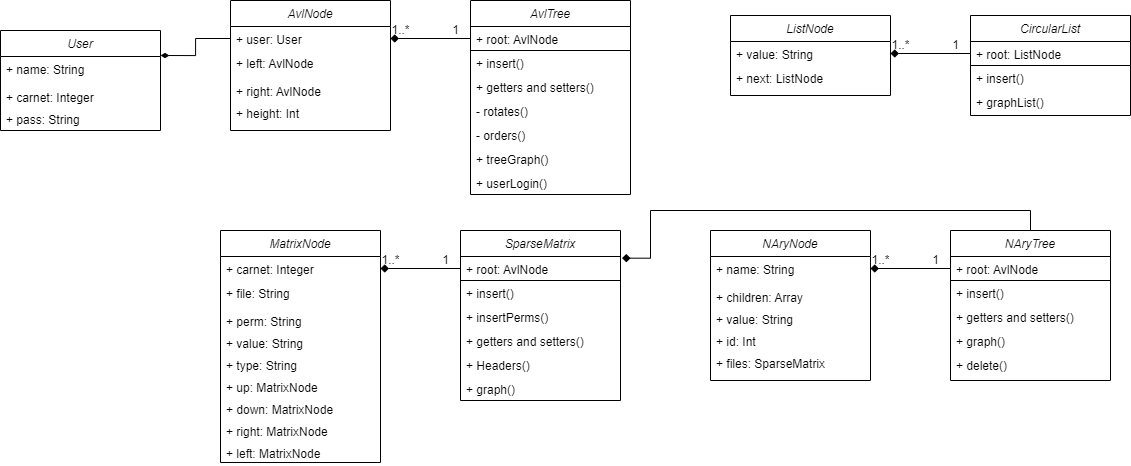

The diagram above was exported from draw.io. Its source (the exported page's mxGraphModel, read from the mxfile embedded in the PNG):
<mxGraphModel dx="2442" dy="832" grid="1" gridSize="10" guides="1" tooltips="1" connect="1" arrows="1" fold="1" page="1" pageScale="1" pageWidth="827" pageHeight="1169" background="#ffffff" math="0" shadow="0">
  <root>
    <mxCell id="WIyWlLk6GJQsqaUBKTNV-0" />
    <mxCell id="WIyWlLk6GJQsqaUBKTNV-1" parent="WIyWlLk6GJQsqaUBKTNV-0" />
    <mxCell id="zkfFHV4jXpPFQw0GAbJ--0" value="AvlNode" style="swimlane;fontStyle=2;align=center;verticalAlign=top;childLayout=stackLayout;horizontal=1;startSize=26;horizontalStack=0;resizeParent=1;resizeLast=0;collapsible=1;marginBottom=0;rounded=0;shadow=0;strokeWidth=1;swimlaneLine=1;" parent="WIyWlLk6GJQsqaUBKTNV-1" vertex="1">
      <mxGeometry x="-150" y="30" width="160" height="130" as="geometry">
        <mxRectangle x="230" y="140" width="160" height="26" as="alternateBounds" />
      </mxGeometry>
    </mxCell>
    <mxCell id="zkfFHV4jXpPFQw0GAbJ--1" value="+ user: User" style="text;align=left;verticalAlign=top;spacingLeft=4;spacingRight=4;overflow=hidden;rotatable=0;points=[[0,0.5],[1,0.5]];portConstraint=eastwest;" parent="zkfFHV4jXpPFQw0GAbJ--0" vertex="1">
      <mxGeometry y="26" width="160" height="24" as="geometry" />
    </mxCell>
    <mxCell id="zkfFHV4jXpPFQw0GAbJ--2" value="+ left: AvlNode" style="text;align=left;verticalAlign=top;spacingLeft=4;spacingRight=4;overflow=hidden;rotatable=0;points=[[0,0.5],[1,0.5]];portConstraint=eastwest;rounded=0;shadow=0;html=0;" parent="zkfFHV4jXpPFQw0GAbJ--0" vertex="1">
      <mxGeometry y="50" width="160" height="28" as="geometry" />
    </mxCell>
    <mxCell id="zkfFHV4jXpPFQw0GAbJ--3" value="+ right: AvlNode" style="text;align=left;verticalAlign=top;spacingLeft=4;spacingRight=4;overflow=hidden;rotatable=0;points=[[0,0.5],[1,0.5]];portConstraint=eastwest;rounded=0;shadow=0;html=0;" parent="zkfFHV4jXpPFQw0GAbJ--0" vertex="1">
      <mxGeometry y="78" width="160" height="22" as="geometry" />
    </mxCell>
    <mxCell id="Noxw4qkMz7zTgY9cLS5S-10" value="+ height: Int" style="text;align=left;verticalAlign=top;spacingLeft=4;spacingRight=4;overflow=hidden;rotatable=0;points=[[0,0.5],[1,0.5]];portConstraint=eastwest;rounded=0;shadow=0;html=0;" vertex="1" parent="zkfFHV4jXpPFQw0GAbJ--0">
      <mxGeometry y="100" width="160" height="22" as="geometry" />
    </mxCell>
    <mxCell id="Noxw4qkMz7zTgY9cLS5S-11" value="AvlTree" style="swimlane;fontStyle=2;align=center;verticalAlign=top;childLayout=stackLayout;horizontal=1;startSize=26;horizontalStack=0;resizeParent=1;resizeLast=0;collapsible=1;marginBottom=0;rounded=0;shadow=0;strokeWidth=1;swimlaneLine=1;" vertex="1" parent="WIyWlLk6GJQsqaUBKTNV-1">
      <mxGeometry x="90" y="30" width="160" height="194" as="geometry">
        <mxRectangle x="230" y="140" width="160" height="26" as="alternateBounds" />
      </mxGeometry>
    </mxCell>
    <mxCell id="Noxw4qkMz7zTgY9cLS5S-12" value="+ root: AvlNode" style="text;align=left;verticalAlign=top;spacingLeft=4;spacingRight=4;overflow=hidden;rotatable=0;points=[[0,0.5],[1,0.5]];portConstraint=eastwest;strokeColor=default;" vertex="1" parent="Noxw4qkMz7zTgY9cLS5S-11">
      <mxGeometry y="26" width="160" height="24" as="geometry" />
    </mxCell>
    <mxCell id="Noxw4qkMz7zTgY9cLS5S-25" value="+ insert()" style="text;align=left;verticalAlign=top;spacingLeft=4;spacingRight=4;overflow=hidden;rotatable=0;points=[[0,0.5],[1,0.5]];portConstraint=eastwest;strokeColor=none;" vertex="1" parent="Noxw4qkMz7zTgY9cLS5S-11">
      <mxGeometry y="50" width="160" height="24" as="geometry" />
    </mxCell>
    <mxCell id="Noxw4qkMz7zTgY9cLS5S-26" value="+ getters and setters()" style="text;align=left;verticalAlign=top;spacingLeft=4;spacingRight=4;overflow=hidden;rotatable=0;points=[[0,0.5],[1,0.5]];portConstraint=eastwest;strokeColor=none;" vertex="1" parent="Noxw4qkMz7zTgY9cLS5S-11">
      <mxGeometry y="74" width="160" height="24" as="geometry" />
    </mxCell>
    <mxCell id="Noxw4qkMz7zTgY9cLS5S-18" value="- rotates()" style="text;align=left;verticalAlign=top;spacingLeft=4;spacingRight=4;overflow=hidden;rotatable=0;points=[[0,0.5],[1,0.5]];portConstraint=eastwest;strokeColor=none;" vertex="1" parent="Noxw4qkMz7zTgY9cLS5S-11">
      <mxGeometry y="98" width="160" height="24" as="geometry" />
    </mxCell>
    <mxCell id="Noxw4qkMz7zTgY9cLS5S-27" value="- orders()" style="text;align=left;verticalAlign=top;spacingLeft=4;spacingRight=4;overflow=hidden;rotatable=0;points=[[0,0.5],[1,0.5]];portConstraint=eastwest;strokeColor=none;" vertex="1" parent="Noxw4qkMz7zTgY9cLS5S-11">
      <mxGeometry y="122" width="160" height="24" as="geometry" />
    </mxCell>
    <mxCell id="Noxw4qkMz7zTgY9cLS5S-28" value="+ treeGraph()" style="text;align=left;verticalAlign=top;spacingLeft=4;spacingRight=4;overflow=hidden;rotatable=0;points=[[0,0.5],[1,0.5]];portConstraint=eastwest;strokeColor=none;" vertex="1" parent="Noxw4qkMz7zTgY9cLS5S-11">
      <mxGeometry y="146" width="160" height="24" as="geometry" />
    </mxCell>
    <mxCell id="Noxw4qkMz7zTgY9cLS5S-29" value="+ userLogin()" style="text;align=left;verticalAlign=top;spacingLeft=4;spacingRight=4;overflow=hidden;rotatable=0;points=[[0,0.5],[1,0.5]];portConstraint=eastwest;strokeColor=none;" vertex="1" parent="Noxw4qkMz7zTgY9cLS5S-11">
      <mxGeometry y="170" width="160" height="24" as="geometry" />
    </mxCell>
    <mxCell id="Noxw4qkMz7zTgY9cLS5S-30" style="edgeStyle=orthogonalEdgeStyle;rounded=0;orthogonalLoop=1;jettySize=auto;html=1;entryX=1;entryY=0.5;entryDx=0;entryDy=0;startArrow=none;startFill=0;endArrow=diamond;endFill=1;" edge="1" parent="WIyWlLk6GJQsqaUBKTNV-1" source="Noxw4qkMz7zTgY9cLS5S-12" target="zkfFHV4jXpPFQw0GAbJ--1">
      <mxGeometry relative="1" as="geometry" />
    </mxCell>
    <mxCell id="Noxw4qkMz7zTgY9cLS5S-31" value="1..*" style="text;html=1;align=center;verticalAlign=middle;resizable=0;points=[];autosize=1;strokeColor=none;fillColor=none;" vertex="1" parent="WIyWlLk6GJQsqaUBKTNV-1">
      <mxGeometry y="45" width="40" height="30" as="geometry" />
    </mxCell>
    <mxCell id="Noxw4qkMz7zTgY9cLS5S-32" value="1" style="text;html=1;align=center;verticalAlign=middle;resizable=0;points=[];autosize=1;strokeColor=none;fillColor=none;" vertex="1" parent="WIyWlLk6GJQsqaUBKTNV-1">
      <mxGeometry x="60" y="45" width="30" height="30" as="geometry" />
    </mxCell>
    <mxCell id="Noxw4qkMz7zTgY9cLS5S-33" value="ListNode" style="swimlane;fontStyle=2;align=center;verticalAlign=top;childLayout=stackLayout;horizontal=1;startSize=26;horizontalStack=0;resizeParent=1;resizeLast=0;collapsible=1;marginBottom=0;rounded=0;shadow=0;strokeWidth=1;swimlaneLine=1;" vertex="1" parent="WIyWlLk6GJQsqaUBKTNV-1">
      <mxGeometry x="350" y="45" width="160" height="80" as="geometry">
        <mxRectangle x="230" y="140" width="160" height="26" as="alternateBounds" />
      </mxGeometry>
    </mxCell>
    <mxCell id="Noxw4qkMz7zTgY9cLS5S-34" value="+ value: String" style="text;align=left;verticalAlign=top;spacingLeft=4;spacingRight=4;overflow=hidden;rotatable=0;points=[[0,0.5],[1,0.5]];portConstraint=eastwest;" vertex="1" parent="Noxw4qkMz7zTgY9cLS5S-33">
      <mxGeometry y="26" width="160" height="24" as="geometry" />
    </mxCell>
    <mxCell id="Noxw4qkMz7zTgY9cLS5S-35" value="+ next: ListNode" style="text;align=left;verticalAlign=top;spacingLeft=4;spacingRight=4;overflow=hidden;rotatable=0;points=[[0,0.5],[1,0.5]];portConstraint=eastwest;rounded=0;shadow=0;html=0;" vertex="1" parent="Noxw4qkMz7zTgY9cLS5S-33">
      <mxGeometry y="50" width="160" height="28" as="geometry" />
    </mxCell>
    <mxCell id="Noxw4qkMz7zTgY9cLS5S-38" value="CircularList" style="swimlane;fontStyle=2;align=center;verticalAlign=top;childLayout=stackLayout;horizontal=1;startSize=26;horizontalStack=0;resizeParent=1;resizeLast=0;collapsible=1;marginBottom=0;rounded=0;shadow=0;strokeWidth=1;swimlaneLine=1;" vertex="1" parent="WIyWlLk6GJQsqaUBKTNV-1">
      <mxGeometry x="590" y="45" width="160" height="100" as="geometry">
        <mxRectangle x="230" y="140" width="160" height="26" as="alternateBounds" />
      </mxGeometry>
    </mxCell>
    <mxCell id="Noxw4qkMz7zTgY9cLS5S-39" value="+ root: ListNode" style="text;align=left;verticalAlign=top;spacingLeft=4;spacingRight=4;overflow=hidden;rotatable=0;points=[[0,0.5],[1,0.5]];portConstraint=eastwest;strokeColor=default;" vertex="1" parent="Noxw4qkMz7zTgY9cLS5S-38">
      <mxGeometry y="26" width="160" height="24" as="geometry" />
    </mxCell>
    <mxCell id="Noxw4qkMz7zTgY9cLS5S-40" value="+ insert()" style="text;align=left;verticalAlign=top;spacingLeft=4;spacingRight=4;overflow=hidden;rotatable=0;points=[[0,0.5],[1,0.5]];portConstraint=eastwest;strokeColor=none;" vertex="1" parent="Noxw4qkMz7zTgY9cLS5S-38">
      <mxGeometry y="50" width="160" height="24" as="geometry" />
    </mxCell>
    <mxCell id="Noxw4qkMz7zTgY9cLS5S-44" value="+ graphList()" style="text;align=left;verticalAlign=top;spacingLeft=4;spacingRight=4;overflow=hidden;rotatable=0;points=[[0,0.5],[1,0.5]];portConstraint=eastwest;strokeColor=none;" vertex="1" parent="Noxw4qkMz7zTgY9cLS5S-38">
      <mxGeometry y="74" width="160" height="24" as="geometry" />
    </mxCell>
    <mxCell id="Noxw4qkMz7zTgY9cLS5S-46" style="edgeStyle=orthogonalEdgeStyle;rounded=0;orthogonalLoop=1;jettySize=auto;html=1;entryX=1;entryY=0.5;entryDx=0;entryDy=0;startArrow=none;startFill=0;endArrow=diamond;endFill=1;" edge="1" parent="WIyWlLk6GJQsqaUBKTNV-1" source="Noxw4qkMz7zTgY9cLS5S-39" target="Noxw4qkMz7zTgY9cLS5S-34">
      <mxGeometry relative="1" as="geometry" />
    </mxCell>
    <mxCell id="Noxw4qkMz7zTgY9cLS5S-47" value="1..*" style="text;html=1;align=center;verticalAlign=middle;resizable=0;points=[];autosize=1;strokeColor=none;fillColor=none;" vertex="1" parent="WIyWlLk6GJQsqaUBKTNV-1">
      <mxGeometry x="500" y="60" width="40" height="30" as="geometry" />
    </mxCell>
    <mxCell id="Noxw4qkMz7zTgY9cLS5S-48" value="1" style="text;html=1;align=center;verticalAlign=middle;resizable=0;points=[];autosize=1;strokeColor=none;fillColor=none;" vertex="1" parent="WIyWlLk6GJQsqaUBKTNV-1">
      <mxGeometry x="560" y="60" width="30" height="30" as="geometry" />
    </mxCell>
    <mxCell id="Noxw4qkMz7zTgY9cLS5S-49" value="MatrixNode" style="swimlane;fontStyle=2;align=center;verticalAlign=top;childLayout=stackLayout;horizontal=1;startSize=26;horizontalStack=0;resizeParent=1;resizeLast=0;collapsible=1;marginBottom=0;rounded=0;shadow=0;strokeWidth=1;swimlaneLine=1;" vertex="1" parent="WIyWlLk6GJQsqaUBKTNV-1">
      <mxGeometry x="-160" y="260" width="160" height="232" as="geometry">
        <mxRectangle x="230" y="140" width="160" height="26" as="alternateBounds" />
      </mxGeometry>
    </mxCell>
    <mxCell id="Noxw4qkMz7zTgY9cLS5S-50" value="+ carnet: Integer" style="text;align=left;verticalAlign=top;spacingLeft=4;spacingRight=4;overflow=hidden;rotatable=0;points=[[0,0.5],[1,0.5]];portConstraint=eastwest;" vertex="1" parent="Noxw4qkMz7zTgY9cLS5S-49">
      <mxGeometry y="26" width="160" height="24" as="geometry" />
    </mxCell>
    <mxCell id="Noxw4qkMz7zTgY9cLS5S-51" value="+ file: String" style="text;align=left;verticalAlign=top;spacingLeft=4;spacingRight=4;overflow=hidden;rotatable=0;points=[[0,0.5],[1,0.5]];portConstraint=eastwest;rounded=0;shadow=0;html=0;" vertex="1" parent="Noxw4qkMz7zTgY9cLS5S-49">
      <mxGeometry y="50" width="160" height="28" as="geometry" />
    </mxCell>
    <mxCell id="Noxw4qkMz7zTgY9cLS5S-52" value="+ perm: String" style="text;align=left;verticalAlign=top;spacingLeft=4;spacingRight=4;overflow=hidden;rotatable=0;points=[[0,0.5],[1,0.5]];portConstraint=eastwest;rounded=0;shadow=0;html=0;" vertex="1" parent="Noxw4qkMz7zTgY9cLS5S-49">
      <mxGeometry y="78" width="160" height="22" as="geometry" />
    </mxCell>
    <mxCell id="Noxw4qkMz7zTgY9cLS5S-53" value="+ value: String" style="text;align=left;verticalAlign=top;spacingLeft=4;spacingRight=4;overflow=hidden;rotatable=0;points=[[0,0.5],[1,0.5]];portConstraint=eastwest;rounded=0;shadow=0;html=0;" vertex="1" parent="Noxw4qkMz7zTgY9cLS5S-49">
      <mxGeometry y="100" width="160" height="22" as="geometry" />
    </mxCell>
    <mxCell id="Noxw4qkMz7zTgY9cLS5S-65" value="+ type: String" style="text;align=left;verticalAlign=top;spacingLeft=4;spacingRight=4;overflow=hidden;rotatable=0;points=[[0,0.5],[1,0.5]];portConstraint=eastwest;rounded=0;shadow=0;html=0;" vertex="1" parent="Noxw4qkMz7zTgY9cLS5S-49">
      <mxGeometry y="122" width="160" height="22" as="geometry" />
    </mxCell>
    <mxCell id="Noxw4qkMz7zTgY9cLS5S-66" value="+ up: MatrixNode" style="text;align=left;verticalAlign=top;spacingLeft=4;spacingRight=4;overflow=hidden;rotatable=0;points=[[0,0.5],[1,0.5]];portConstraint=eastwest;rounded=0;shadow=0;html=0;" vertex="1" parent="Noxw4qkMz7zTgY9cLS5S-49">
      <mxGeometry y="144" width="160" height="22" as="geometry" />
    </mxCell>
    <mxCell id="Noxw4qkMz7zTgY9cLS5S-67" value="+ down: MatrixNode" style="text;align=left;verticalAlign=top;spacingLeft=4;spacingRight=4;overflow=hidden;rotatable=0;points=[[0,0.5],[1,0.5]];portConstraint=eastwest;rounded=0;shadow=0;html=0;" vertex="1" parent="Noxw4qkMz7zTgY9cLS5S-49">
      <mxGeometry y="166" width="160" height="22" as="geometry" />
    </mxCell>
    <mxCell id="Noxw4qkMz7zTgY9cLS5S-68" value="+ right: MatrixNode" style="text;align=left;verticalAlign=top;spacingLeft=4;spacingRight=4;overflow=hidden;rotatable=0;points=[[0,0.5],[1,0.5]];portConstraint=eastwest;rounded=0;shadow=0;html=0;" vertex="1" parent="Noxw4qkMz7zTgY9cLS5S-49">
      <mxGeometry y="188" width="160" height="22" as="geometry" />
    </mxCell>
    <mxCell id="Noxw4qkMz7zTgY9cLS5S-69" value="+ left: MatrixNode" style="text;align=left;verticalAlign=top;spacingLeft=4;spacingRight=4;overflow=hidden;rotatable=0;points=[[0,0.5],[1,0.5]];portConstraint=eastwest;rounded=0;shadow=0;html=0;" vertex="1" parent="Noxw4qkMz7zTgY9cLS5S-49">
      <mxGeometry y="210" width="160" height="22" as="geometry" />
    </mxCell>
    <mxCell id="Noxw4qkMz7zTgY9cLS5S-54" value="SparseMatrix" style="swimlane;fontStyle=2;align=center;verticalAlign=top;childLayout=stackLayout;horizontal=1;startSize=26;horizontalStack=0;resizeParent=1;resizeLast=0;collapsible=1;marginBottom=0;rounded=0;shadow=0;strokeWidth=1;swimlaneLine=1;" vertex="1" parent="WIyWlLk6GJQsqaUBKTNV-1">
      <mxGeometry x="80" y="260" width="160" height="170" as="geometry">
        <mxRectangle x="230" y="140" width="160" height="26" as="alternateBounds" />
      </mxGeometry>
    </mxCell>
    <mxCell id="Noxw4qkMz7zTgY9cLS5S-55" value="+ root: AvlNode" style="text;align=left;verticalAlign=top;spacingLeft=4;spacingRight=4;overflow=hidden;rotatable=0;points=[[0,0.5],[1,0.5]];portConstraint=eastwest;strokeColor=default;" vertex="1" parent="Noxw4qkMz7zTgY9cLS5S-54">
      <mxGeometry y="26" width="160" height="24" as="geometry" />
    </mxCell>
    <mxCell id="Noxw4qkMz7zTgY9cLS5S-56" value="+ insert()" style="text;align=left;verticalAlign=top;spacingLeft=4;spacingRight=4;overflow=hidden;rotatable=0;points=[[0,0.5],[1,0.5]];portConstraint=eastwest;strokeColor=none;" vertex="1" parent="Noxw4qkMz7zTgY9cLS5S-54">
      <mxGeometry y="50" width="160" height="24" as="geometry" />
    </mxCell>
    <mxCell id="Noxw4qkMz7zTgY9cLS5S-70" value="+ insertPerms()" style="text;align=left;verticalAlign=top;spacingLeft=4;spacingRight=4;overflow=hidden;rotatable=0;points=[[0,0.5],[1,0.5]];portConstraint=eastwest;strokeColor=none;" vertex="1" parent="Noxw4qkMz7zTgY9cLS5S-54">
      <mxGeometry y="74" width="160" height="24" as="geometry" />
    </mxCell>
    <mxCell id="Noxw4qkMz7zTgY9cLS5S-57" value="+ getters and setters()" style="text;align=left;verticalAlign=top;spacingLeft=4;spacingRight=4;overflow=hidden;rotatable=0;points=[[0,0.5],[1,0.5]];portConstraint=eastwest;strokeColor=none;" vertex="1" parent="Noxw4qkMz7zTgY9cLS5S-54">
      <mxGeometry y="98" width="160" height="24" as="geometry" />
    </mxCell>
    <mxCell id="Noxw4qkMz7zTgY9cLS5S-71" value="+ Headers()" style="text;align=left;verticalAlign=top;spacingLeft=4;spacingRight=4;overflow=hidden;rotatable=0;points=[[0,0.5],[1,0.5]];portConstraint=eastwest;strokeColor=none;" vertex="1" parent="Noxw4qkMz7zTgY9cLS5S-54">
      <mxGeometry y="122" width="160" height="24" as="geometry" />
    </mxCell>
    <mxCell id="Noxw4qkMz7zTgY9cLS5S-72" value="+ graph()" style="text;align=left;verticalAlign=top;spacingLeft=4;spacingRight=4;overflow=hidden;rotatable=0;points=[[0,0.5],[1,0.5]];portConstraint=eastwest;strokeColor=none;" vertex="1" parent="Noxw4qkMz7zTgY9cLS5S-54">
      <mxGeometry y="146" width="160" height="24" as="geometry" />
    </mxCell>
    <mxCell id="Noxw4qkMz7zTgY9cLS5S-62" style="edgeStyle=orthogonalEdgeStyle;rounded=0;orthogonalLoop=1;jettySize=auto;html=1;entryX=1;entryY=0.5;entryDx=0;entryDy=0;startArrow=none;startFill=0;endArrow=diamond;endFill=1;" edge="1" parent="WIyWlLk6GJQsqaUBKTNV-1" source="Noxw4qkMz7zTgY9cLS5S-55" target="Noxw4qkMz7zTgY9cLS5S-50">
      <mxGeometry relative="1" as="geometry" />
    </mxCell>
    <mxCell id="Noxw4qkMz7zTgY9cLS5S-63" value="1..*" style="text;html=1;align=center;verticalAlign=middle;resizable=0;points=[];autosize=1;strokeColor=none;fillColor=none;" vertex="1" parent="WIyWlLk6GJQsqaUBKTNV-1">
      <mxGeometry x="-10" y="275" width="40" height="30" as="geometry" />
    </mxCell>
    <mxCell id="Noxw4qkMz7zTgY9cLS5S-64" value="1" style="text;html=1;align=center;verticalAlign=middle;resizable=0;points=[];autosize=1;strokeColor=none;fillColor=none;" vertex="1" parent="WIyWlLk6GJQsqaUBKTNV-1">
      <mxGeometry x="50" y="275" width="30" height="30" as="geometry" />
    </mxCell>
    <mxCell id="Noxw4qkMz7zTgY9cLS5S-73" value="NAryNode" style="swimlane;fontStyle=2;align=center;verticalAlign=top;childLayout=stackLayout;horizontal=1;startSize=26;horizontalStack=0;resizeParent=1;resizeLast=0;collapsible=1;marginBottom=0;rounded=0;shadow=0;strokeWidth=1;swimlaneLine=1;" vertex="1" parent="WIyWlLk6GJQsqaUBKTNV-1">
      <mxGeometry x="330" y="260" width="160" height="150" as="geometry">
        <mxRectangle x="230" y="140" width="160" height="26" as="alternateBounds" />
      </mxGeometry>
    </mxCell>
    <mxCell id="Noxw4qkMz7zTgY9cLS5S-75" value="+ name: String" style="text;align=left;verticalAlign=top;spacingLeft=4;spacingRight=4;overflow=hidden;rotatable=0;points=[[0,0.5],[1,0.5]];portConstraint=eastwest;rounded=0;shadow=0;html=0;" vertex="1" parent="Noxw4qkMz7zTgY9cLS5S-73">
      <mxGeometry y="26" width="160" height="28" as="geometry" />
    </mxCell>
    <mxCell id="Noxw4qkMz7zTgY9cLS5S-76" value="+ children: Array" style="text;align=left;verticalAlign=top;spacingLeft=4;spacingRight=4;overflow=hidden;rotatable=0;points=[[0,0.5],[1,0.5]];portConstraint=eastwest;rounded=0;shadow=0;html=0;" vertex="1" parent="Noxw4qkMz7zTgY9cLS5S-73">
      <mxGeometry y="54" width="160" height="22" as="geometry" />
    </mxCell>
    <mxCell id="Noxw4qkMz7zTgY9cLS5S-77" value="+ value: String" style="text;align=left;verticalAlign=top;spacingLeft=4;spacingRight=4;overflow=hidden;rotatable=0;points=[[0,0.5],[1,0.5]];portConstraint=eastwest;rounded=0;shadow=0;html=0;" vertex="1" parent="Noxw4qkMz7zTgY9cLS5S-73">
      <mxGeometry y="76" width="160" height="22" as="geometry" />
    </mxCell>
    <mxCell id="Noxw4qkMz7zTgY9cLS5S-78" value="+ id: Int" style="text;align=left;verticalAlign=top;spacingLeft=4;spacingRight=4;overflow=hidden;rotatable=0;points=[[0,0.5],[1,0.5]];portConstraint=eastwest;rounded=0;shadow=0;html=0;" vertex="1" parent="Noxw4qkMz7zTgY9cLS5S-73">
      <mxGeometry y="98" width="160" height="22" as="geometry" />
    </mxCell>
    <mxCell id="Noxw4qkMz7zTgY9cLS5S-79" value="+ files: SparseMatrix" style="text;align=left;verticalAlign=top;spacingLeft=4;spacingRight=4;overflow=hidden;rotatable=0;points=[[0,0.5],[1,0.5]];portConstraint=eastwest;rounded=0;shadow=0;html=0;" vertex="1" parent="Noxw4qkMz7zTgY9cLS5S-73">
      <mxGeometry y="120" width="160" height="22" as="geometry" />
    </mxCell>
    <mxCell id="Noxw4qkMz7zTgY9cLS5S-96" style="edgeStyle=orthogonalEdgeStyle;rounded=0;orthogonalLoop=1;jettySize=auto;html=1;entryX=1.01;entryY=0.069;entryDx=0;entryDy=0;entryPerimeter=0;endArrow=diamond;endFill=1;" edge="1" parent="WIyWlLk6GJQsqaUBKTNV-1" source="Noxw4qkMz7zTgY9cLS5S-83" target="Noxw4qkMz7zTgY9cLS5S-55">
      <mxGeometry relative="1" as="geometry">
        <Array as="points">
          <mxPoint x="650" y="240" />
          <mxPoint x="270" y="240" />
          <mxPoint x="270" y="288" />
        </Array>
      </mxGeometry>
    </mxCell>
    <mxCell id="Noxw4qkMz7zTgY9cLS5S-83" value="NAryTree" style="swimlane;fontStyle=2;align=center;verticalAlign=top;childLayout=stackLayout;horizontal=1;startSize=26;horizontalStack=0;resizeParent=1;resizeLast=0;collapsible=1;marginBottom=0;rounded=0;shadow=0;strokeWidth=1;swimlaneLine=1;" vertex="1" parent="WIyWlLk6GJQsqaUBKTNV-1">
      <mxGeometry x="570" y="260" width="160" height="150" as="geometry">
        <mxRectangle x="230" y="140" width="160" height="26" as="alternateBounds" />
      </mxGeometry>
    </mxCell>
    <mxCell id="Noxw4qkMz7zTgY9cLS5S-84" value="+ root: AvlNode" style="text;align=left;verticalAlign=top;spacingLeft=4;spacingRight=4;overflow=hidden;rotatable=0;points=[[0,0.5],[1,0.5]];portConstraint=eastwest;strokeColor=default;" vertex="1" parent="Noxw4qkMz7zTgY9cLS5S-83">
      <mxGeometry y="26" width="160" height="24" as="geometry" />
    </mxCell>
    <mxCell id="Noxw4qkMz7zTgY9cLS5S-85" value="+ insert()" style="text;align=left;verticalAlign=top;spacingLeft=4;spacingRight=4;overflow=hidden;rotatable=0;points=[[0,0.5],[1,0.5]];portConstraint=eastwest;strokeColor=none;" vertex="1" parent="Noxw4qkMz7zTgY9cLS5S-83">
      <mxGeometry y="50" width="160" height="24" as="geometry" />
    </mxCell>
    <mxCell id="Noxw4qkMz7zTgY9cLS5S-87" value="+ getters and setters()" style="text;align=left;verticalAlign=top;spacingLeft=4;spacingRight=4;overflow=hidden;rotatable=0;points=[[0,0.5],[1,0.5]];portConstraint=eastwest;strokeColor=none;" vertex="1" parent="Noxw4qkMz7zTgY9cLS5S-83">
      <mxGeometry y="74" width="160" height="24" as="geometry" />
    </mxCell>
    <mxCell id="Noxw4qkMz7zTgY9cLS5S-89" value="+ graph()" style="text;align=left;verticalAlign=top;spacingLeft=4;spacingRight=4;overflow=hidden;rotatable=0;points=[[0,0.5],[1,0.5]];portConstraint=eastwest;strokeColor=none;" vertex="1" parent="Noxw4qkMz7zTgY9cLS5S-83">
      <mxGeometry y="98" width="160" height="24" as="geometry" />
    </mxCell>
    <mxCell id="Noxw4qkMz7zTgY9cLS5S-94" value="+ delete()" style="text;align=left;verticalAlign=top;spacingLeft=4;spacingRight=4;overflow=hidden;rotatable=0;points=[[0,0.5],[1,0.5]];portConstraint=eastwest;strokeColor=none;" vertex="1" parent="Noxw4qkMz7zTgY9cLS5S-83">
      <mxGeometry y="122" width="160" height="24" as="geometry" />
    </mxCell>
    <mxCell id="Noxw4qkMz7zTgY9cLS5S-90" style="edgeStyle=orthogonalEdgeStyle;rounded=0;orthogonalLoop=1;jettySize=auto;html=1;entryX=1;entryY=0.5;entryDx=0;entryDy=0;startArrow=none;startFill=0;endArrow=diamond;endFill=1;" edge="1" parent="WIyWlLk6GJQsqaUBKTNV-1" source="Noxw4qkMz7zTgY9cLS5S-84">
      <mxGeometry relative="1" as="geometry">
        <mxPoint x="490" y="298" as="targetPoint" />
      </mxGeometry>
    </mxCell>
    <mxCell id="Noxw4qkMz7zTgY9cLS5S-91" value="1..*" style="text;html=1;align=center;verticalAlign=middle;resizable=0;points=[];autosize=1;strokeColor=none;fillColor=none;" vertex="1" parent="WIyWlLk6GJQsqaUBKTNV-1">
      <mxGeometry x="480" y="275" width="40" height="30" as="geometry" />
    </mxCell>
    <mxCell id="Noxw4qkMz7zTgY9cLS5S-92" value="1" style="text;html=1;align=center;verticalAlign=middle;resizable=0;points=[];autosize=1;strokeColor=none;fillColor=none;" vertex="1" parent="WIyWlLk6GJQsqaUBKTNV-1">
      <mxGeometry x="540" y="275" width="30" height="30" as="geometry" />
    </mxCell>
    <mxCell id="Noxw4qkMz7zTgY9cLS5S-97" value="User" style="swimlane;fontStyle=2;align=center;verticalAlign=top;childLayout=stackLayout;horizontal=1;startSize=26;horizontalStack=0;resizeParent=1;resizeLast=0;collapsible=1;marginBottom=0;rounded=0;shadow=0;strokeWidth=1;swimlaneLine=1;" vertex="1" parent="WIyWlLk6GJQsqaUBKTNV-1">
      <mxGeometry x="-380" y="60" width="160" height="100" as="geometry">
        <mxRectangle x="230" y="140" width="160" height="26" as="alternateBounds" />
      </mxGeometry>
    </mxCell>
    <mxCell id="Noxw4qkMz7zTgY9cLS5S-98" value="+ name: String" style="text;align=left;verticalAlign=top;spacingLeft=4;spacingRight=4;overflow=hidden;rotatable=0;points=[[0,0.5],[1,0.5]];portConstraint=eastwest;rounded=0;shadow=0;html=0;" vertex="1" parent="Noxw4qkMz7zTgY9cLS5S-97">
      <mxGeometry y="26" width="160" height="28" as="geometry" />
    </mxCell>
    <mxCell id="Noxw4qkMz7zTgY9cLS5S-99" value="+ carnet: Integer" style="text;align=left;verticalAlign=top;spacingLeft=4;spacingRight=4;overflow=hidden;rotatable=0;points=[[0,0.5],[1,0.5]];portConstraint=eastwest;rounded=0;shadow=0;html=0;" vertex="1" parent="Noxw4qkMz7zTgY9cLS5S-97">
      <mxGeometry y="54" width="160" height="22" as="geometry" />
    </mxCell>
    <mxCell id="Noxw4qkMz7zTgY9cLS5S-100" value="+ pass: String" style="text;align=left;verticalAlign=top;spacingLeft=4;spacingRight=4;overflow=hidden;rotatable=0;points=[[0,0.5],[1,0.5]];portConstraint=eastwest;rounded=0;shadow=0;html=0;" vertex="1" parent="Noxw4qkMz7zTgY9cLS5S-97">
      <mxGeometry y="76" width="160" height="22" as="geometry" />
    </mxCell>
    <mxCell id="Noxw4qkMz7zTgY9cLS5S-103" style="edgeStyle=orthogonalEdgeStyle;rounded=0;orthogonalLoop=1;jettySize=auto;html=1;entryX=1;entryY=0.25;entryDx=0;entryDy=0;endArrow=diamondThin;endFill=1;" edge="1" parent="WIyWlLk6GJQsqaUBKTNV-1" source="zkfFHV4jXpPFQw0GAbJ--1" target="Noxw4qkMz7zTgY9cLS5S-97">
      <mxGeometry relative="1" as="geometry" />
    </mxCell>
  </root>
</mxGraphModel>